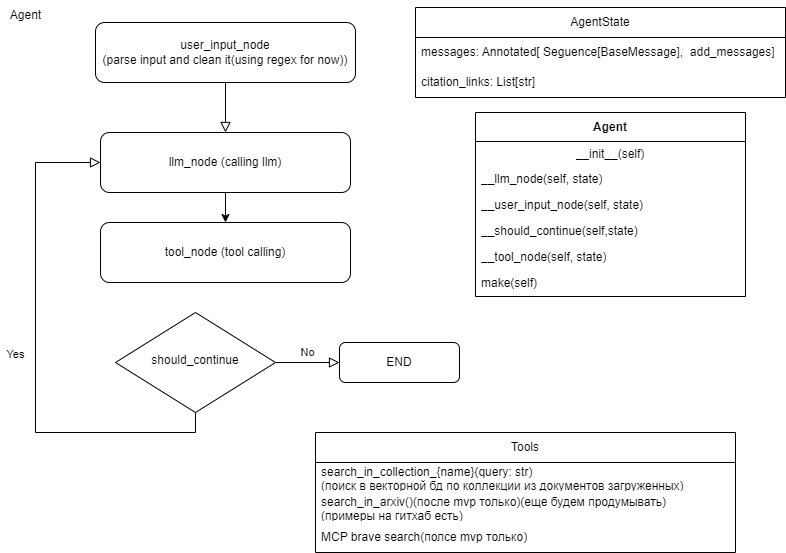

The diagram above was exported from draw.io. Its source (the exported page's mxGraphModel, read from the mxfile embedded in the PNG):
<mxGraphModel dx="1276" dy="614" grid="1" gridSize="10" guides="1" tooltips="1" connect="1" arrows="1" fold="1" page="1" pageScale="1" pageWidth="827" pageHeight="1169" math="0" shadow="0">
  <root>
    <mxCell id="WIyWlLk6GJQsqaUBKTNV-0" />
    <mxCell id="WIyWlLk6GJQsqaUBKTNV-1" parent="WIyWlLk6GJQsqaUBKTNV-0" />
    <mxCell id="WIyWlLk6GJQsqaUBKTNV-2" value="" style="rounded=0;html=1;jettySize=auto;orthogonalLoop=1;fontSize=11;endArrow=block;endFill=0;endSize=8;strokeWidth=1;shadow=0;labelBackgroundColor=none;edgeStyle=orthogonalEdgeStyle;entryX=0.5;entryY=0;entryDx=0;entryDy=0;" parent="WIyWlLk6GJQsqaUBKTNV-1" source="WIyWlLk6GJQsqaUBKTNV-3" target="JCSLG4xcL2Ts4vkN_2yN-0" edge="1">
      <mxGeometry relative="1" as="geometry">
        <mxPoint x="270" y="130" as="targetPoint" />
      </mxGeometry>
    </mxCell>
    <mxCell id="WIyWlLk6GJQsqaUBKTNV-3" value="user_input_node&lt;div&gt;(parse input and clean it(using regex for now))&lt;/div&gt;" style="rounded=1;whiteSpace=wrap;html=1;fontSize=12;glass=0;strokeWidth=1;shadow=0;" parent="WIyWlLk6GJQsqaUBKTNV-1" vertex="1">
      <mxGeometry x="110" y="40" width="260" height="60" as="geometry" />
    </mxCell>
    <mxCell id="WIyWlLk6GJQsqaUBKTNV-4" value="Yes" style="rounded=0;html=1;jettySize=auto;orthogonalLoop=1;fontSize=11;endArrow=block;endFill=0;endSize=8;strokeWidth=1;shadow=0;labelBackgroundColor=none;edgeStyle=orthogonalEdgeStyle;entryX=0;entryY=0.5;entryDx=0;entryDy=0;exitX=0.5;exitY=1;exitDx=0;exitDy=0;" parent="WIyWlLk6GJQsqaUBKTNV-1" source="WIyWlLk6GJQsqaUBKTNV-6" target="JCSLG4xcL2Ts4vkN_2yN-0" edge="1">
      <mxGeometry y="20" relative="1" as="geometry">
        <mxPoint as="offset" />
        <mxPoint x="340" y="470" as="targetPoint" />
        <Array as="points">
          <mxPoint x="210" y="450" />
          <mxPoint x="50" y="450" />
          <mxPoint x="50" y="180" />
        </Array>
      </mxGeometry>
    </mxCell>
    <mxCell id="WIyWlLk6GJQsqaUBKTNV-5" value="No" style="edgeStyle=orthogonalEdgeStyle;rounded=0;html=1;jettySize=auto;orthogonalLoop=1;fontSize=11;endArrow=block;endFill=0;endSize=8;strokeWidth=1;shadow=0;labelBackgroundColor=none;" parent="WIyWlLk6GJQsqaUBKTNV-1" source="WIyWlLk6GJQsqaUBKTNV-6" target="WIyWlLk6GJQsqaUBKTNV-7" edge="1">
      <mxGeometry y="10" relative="1" as="geometry">
        <mxPoint as="offset" />
      </mxGeometry>
    </mxCell>
    <mxCell id="WIyWlLk6GJQsqaUBKTNV-6" value="should_continue" style="rhombus;whiteSpace=wrap;html=1;shadow=0;fontFamily=Helvetica;fontSize=12;align=center;strokeWidth=1;spacing=6;spacingTop=-4;" parent="WIyWlLk6GJQsqaUBKTNV-1" vertex="1">
      <mxGeometry x="130" y="330" width="160" height="100" as="geometry" />
    </mxCell>
    <mxCell id="WIyWlLk6GJQsqaUBKTNV-7" value="END" style="rounded=1;whiteSpace=wrap;html=1;fontSize=12;glass=0;strokeWidth=1;shadow=0;" parent="WIyWlLk6GJQsqaUBKTNV-1" vertex="1">
      <mxGeometry x="354" y="360" width="120" height="40" as="geometry" />
    </mxCell>
    <mxCell id="JCSLG4xcL2Ts4vkN_2yN-2" style="edgeStyle=orthogonalEdgeStyle;rounded=0;orthogonalLoop=1;jettySize=auto;html=1;" parent="WIyWlLk6GJQsqaUBKTNV-1" source="JCSLG4xcL2Ts4vkN_2yN-0" target="JCSLG4xcL2Ts4vkN_2yN-1" edge="1">
      <mxGeometry relative="1" as="geometry" />
    </mxCell>
    <mxCell id="JCSLG4xcL2Ts4vkN_2yN-0" value="llm_node (calling llm)" style="rounded=1;whiteSpace=wrap;html=1;" parent="WIyWlLk6GJQsqaUBKTNV-1" vertex="1">
      <mxGeometry x="115" y="150" width="250" height="60" as="geometry" />
    </mxCell>
    <mxCell id="JCSLG4xcL2Ts4vkN_2yN-1" value="tool_node (tool calling)" style="rounded=1;whiteSpace=wrap;html=1;" parent="WIyWlLk6GJQsqaUBKTNV-1" vertex="1">
      <mxGeometry x="115" y="240" width="250" height="60" as="geometry" />
    </mxCell>
    <mxCell id="JCSLG4xcL2Ts4vkN_2yN-3" value="Agent" style="text;html=1;align=center;verticalAlign=middle;resizable=0;points=[];autosize=1;strokeColor=none;fillColor=none;" parent="WIyWlLk6GJQsqaUBKTNV-1" vertex="1">
      <mxGeometry x="15" y="18" width="50" height="30" as="geometry" />
    </mxCell>
    <mxCell id="JCSLG4xcL2Ts4vkN_2yN-4" value="AgentState" style="swimlane;fontStyle=0;childLayout=stackLayout;horizontal=1;startSize=30;horizontalStack=0;resizeParent=1;resizeParentMax=0;resizeLast=0;collapsible=1;marginBottom=0;whiteSpace=wrap;html=1;" parent="WIyWlLk6GJQsqaUBKTNV-1" vertex="1">
      <mxGeometry x="430" y="25" width="370" height="90" as="geometry" />
    </mxCell>
    <mxCell id="JCSLG4xcL2Ts4vkN_2yN-5" value="messages: Annotated[ Seguence[BaseMessage],&amp;nbsp; add_messages]" style="text;strokeColor=none;fillColor=none;align=left;verticalAlign=middle;spacingLeft=4;spacingRight=4;overflow=hidden;points=[[0,0.5],[1,0.5]];portConstraint=eastwest;rotatable=0;whiteSpace=wrap;html=1;" parent="JCSLG4xcL2Ts4vkN_2yN-4" vertex="1">
      <mxGeometry y="30" width="370" height="30" as="geometry" />
    </mxCell>
    <mxCell id="JCSLG4xcL2Ts4vkN_2yN-6" value="citation_links: List[str]" style="text;strokeColor=none;fillColor=none;align=left;verticalAlign=middle;spacingLeft=4;spacingRight=4;overflow=hidden;points=[[0,0.5],[1,0.5]];portConstraint=eastwest;rotatable=0;whiteSpace=wrap;html=1;" parent="JCSLG4xcL2Ts4vkN_2yN-4" vertex="1">
      <mxGeometry y="60" width="370" height="30" as="geometry" />
    </mxCell>
    <mxCell id="JCSLG4xcL2Ts4vkN_2yN-8" value="Agent" style="swimlane;fontStyle=1;align=center;verticalAlign=middle;childLayout=stackLayout;horizontal=1;startSize=29;horizontalStack=0;resizeParent=1;resizeParentMax=0;resizeLast=0;collapsible=0;marginBottom=0;html=1;whiteSpace=wrap;" parent="WIyWlLk6GJQsqaUBKTNV-1" vertex="1">
      <mxGeometry x="490" y="130" width="270" height="184" as="geometry" />
    </mxCell>
    <mxCell id="JCSLG4xcL2Ts4vkN_2yN-9" value="__init__(self)" style="text;html=1;strokeColor=none;fillColor=none;align=center;verticalAlign=middle;spacingLeft=4;spacingRight=4;overflow=hidden;rotatable=0;points=[[0,0.5],[1,0.5]];portConstraint=eastwest;whiteSpace=wrap;" parent="JCSLG4xcL2Ts4vkN_2yN-8" vertex="1">
      <mxGeometry y="29" width="270" height="25" as="geometry" />
    </mxCell>
    <mxCell id="JCSLG4xcL2Ts4vkN_2yN-11" value="__llm_node(self, state)" style="text;html=1;strokeColor=none;fillColor=none;align=left;verticalAlign=middle;spacingLeft=4;spacingRight=4;overflow=hidden;rotatable=0;points=[[0,0.5],[1,0.5]];portConstraint=eastwest;whiteSpace=wrap;" parent="JCSLG4xcL2Ts4vkN_2yN-8" vertex="1">
      <mxGeometry y="54" width="270" height="26" as="geometry" />
    </mxCell>
    <mxCell id="JCSLG4xcL2Ts4vkN_2yN-12" value="__user_input_node(self, state)" style="text;html=1;strokeColor=none;fillColor=none;align=left;verticalAlign=middle;spacingLeft=4;spacingRight=4;overflow=hidden;rotatable=0;points=[[0,0.5],[1,0.5]];portConstraint=eastwest;whiteSpace=wrap;" parent="JCSLG4xcL2Ts4vkN_2yN-8" vertex="1">
      <mxGeometry y="80" width="270" height="26" as="geometry" />
    </mxCell>
    <mxCell id="JCSLG4xcL2Ts4vkN_2yN-13" value="__should_continue(self,state)" style="text;html=1;strokeColor=none;fillColor=none;align=left;verticalAlign=middle;spacingLeft=4;spacingRight=4;overflow=hidden;rotatable=0;points=[[0,0.5],[1,0.5]];portConstraint=eastwest;whiteSpace=wrap;" parent="JCSLG4xcL2Ts4vkN_2yN-8" vertex="1">
      <mxGeometry y="106" width="270" height="26" as="geometry" />
    </mxCell>
    <mxCell id="JCSLG4xcL2Ts4vkN_2yN-14" value="__tool_node(self, state)" style="text;html=1;strokeColor=none;fillColor=none;align=left;verticalAlign=middle;spacingLeft=4;spacingRight=4;overflow=hidden;rotatable=0;points=[[0,0.5],[1,0.5]];portConstraint=eastwest;whiteSpace=wrap;" parent="JCSLG4xcL2Ts4vkN_2yN-8" vertex="1">
      <mxGeometry y="132" width="270" height="26" as="geometry" />
    </mxCell>
    <mxCell id="JCSLG4xcL2Ts4vkN_2yN-15" value="make(self)" style="text;html=1;strokeColor=none;fillColor=none;align=left;verticalAlign=middle;spacingLeft=4;spacingRight=4;overflow=hidden;rotatable=0;points=[[0,0.5],[1,0.5]];portConstraint=eastwest;whiteSpace=wrap;" parent="JCSLG4xcL2Ts4vkN_2yN-8" vertex="1">
      <mxGeometry y="158" width="270" height="26" as="geometry" />
    </mxCell>
    <mxCell id="JCSLG4xcL2Ts4vkN_2yN-16" value="Tools" style="swimlane;fontStyle=0;childLayout=stackLayout;horizontal=1;startSize=30;horizontalStack=0;resizeParent=1;resizeParentMax=0;resizeLast=0;collapsible=1;marginBottom=0;whiteSpace=wrap;html=1;" parent="WIyWlLk6GJQsqaUBKTNV-1" vertex="1">
      <mxGeometry x="330" y="450" width="420" height="120" as="geometry" />
    </mxCell>
    <mxCell id="JCSLG4xcL2Ts4vkN_2yN-17" value="search_in_collection_{name}(query: str)&lt;div&gt;(поиск в векторной бд по коллекции из документов загруженных)&lt;/div&gt;" style="text;strokeColor=none;fillColor=none;align=left;verticalAlign=middle;spacingLeft=4;spacingRight=4;overflow=hidden;points=[[0,0.5],[1,0.5]];portConstraint=eastwest;rotatable=0;whiteSpace=wrap;html=1;" parent="JCSLG4xcL2Ts4vkN_2yN-16" vertex="1">
      <mxGeometry y="30" width="420" height="30" as="geometry" />
    </mxCell>
    <mxCell id="JCSLG4xcL2Ts4vkN_2yN-18" value="search_in_arxiv()(после mvp только)(еще будем продумывать)&lt;div&gt;(примеры на гитхаб есть)&lt;/div&gt;" style="text;strokeColor=none;fillColor=none;align=left;verticalAlign=middle;spacingLeft=4;spacingRight=4;overflow=hidden;points=[[0,0.5],[1,0.5]];portConstraint=eastwest;rotatable=0;whiteSpace=wrap;html=1;" parent="JCSLG4xcL2Ts4vkN_2yN-16" vertex="1">
      <mxGeometry y="60" width="420" height="30" as="geometry" />
    </mxCell>
    <mxCell id="JCSLG4xcL2Ts4vkN_2yN-19" value="MCP brave search(полсе mvp только)" style="text;strokeColor=none;fillColor=none;align=left;verticalAlign=middle;spacingLeft=4;spacingRight=4;overflow=hidden;points=[[0,0.5],[1,0.5]];portConstraint=eastwest;rotatable=0;whiteSpace=wrap;html=1;" parent="JCSLG4xcL2Ts4vkN_2yN-16" vertex="1">
      <mxGeometry y="90" width="420" height="30" as="geometry" />
    </mxCell>
  </root>
</mxGraphModel>